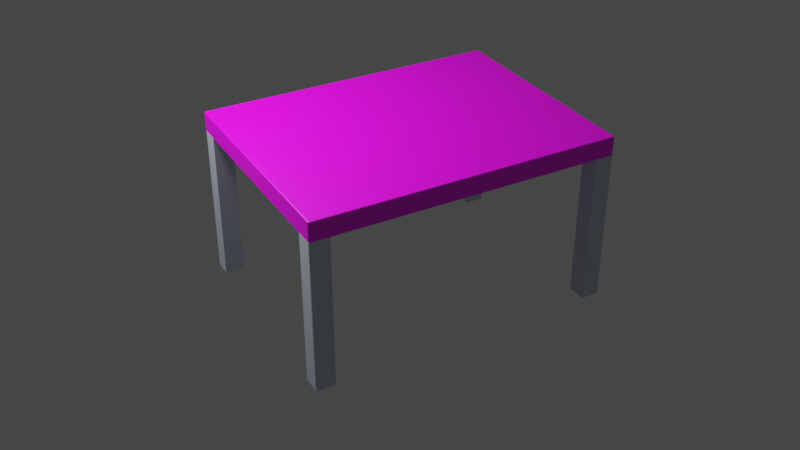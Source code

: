 # Source: CoffeeTable.blend  (saved by Blender 3.2.14; exported with 4.5.12 LTS)
import bpy
from mathutils import Matrix  # noqa: F401  (used for matrix-valued properties, if any)

bpy.ops.wm.read_factory_settings(use_empty=True)
scene = bpy.context.scene
scene.name = 'Scene'

# ---- collections
col_collection = bpy.data.collections.new('Collection'); scene.collection.children.link(col_collection)

# ---- images (referenced by path relative to the original .blend; pixels are not part of the script)
import os
ASSET_DIR = os.environ.get("B2B_ASSET_DIR", "")  # directory of the original .blend (textures are referenced by path, not embedded)
HERE = os.path.dirname(os.path.abspath(__file__))  # packed textures are extracted next to this script under _unpacked/

def load_image(name, relpath, width, height, colorspace="sRGB"):
    """Load a texture the original file referenced (path relative to the .blend, or extracted next to this script)."""
    p = next((c for c in (os.path.join(HERE, relpath), os.path.join(ASSET_DIR, relpath)) if relpath and os.path.exists(c)), "")
    if p:
        img = bpy.data.images.load(p, check_existing=True)
        img.name = name
    else:  # same state as the original file: an image datablock whose file is absent (Cycles renders it pink)
        img = bpy.data.images.new(name, width, height)
        img.source = "FILE"
        img.filepath = "//" + (relpath or name)
    img.colorspace_settings.name = colorspace
    return img
img_texturescom_wood_glulambeam_sidenew_1k_roughness_tif = load_image('TexturesCom_Wood_GluLamBeam_SideNew_1K_roughness.tif', 'TexturesCom_Wood_GluLamBeam_SideNew_1K_roughness.tif', 1024, 1024, 'sRGB')

# ---- materials (node trees are filled in below, after node groups)
mat_blat = bpy.data.materials.new('blat')
mat_blat.alpha_threshold = 0.0
mat_blat.use_transparent_shadow = False
mat_blat.line_color = (0.0, 0.0, 0.0, 1.0)
mat_material = bpy.data.materials.new('Material')
mat_material.use_transparent_shadow = False

# ---- material node trees
mat_blat.use_nodes = True; mat_blat.node_tree.nodes.clear()
_N = mat_blat.node_tree.nodes; _L = mat_blat.node_tree.links
n0 = _N.new('ShaderNodeOutputMaterial'); n0.name = 'Material Output'; n0.location = (367, 300)
n1 = _N.new('ShaderNodeBsdfPrincipled'); n1.name = 'Principled BSDF'; n1.location = (77, 300)
n1.distribution = 'GGX'
n1.subsurface_method = 'RANDOM_WALK_SKIN'
n1.inputs[2].default_value = 0.4
n1.inputs[3].default_value = 1.45
n1.inputs[27].default_value = (0.0, 0.0, 0.0, 1.0)
n1.inputs[28].default_value = 1.0
n2 = _N.new('ShaderNodeTexImage'); n2.name = 'Image Texture'; n2.location = (-243, 278)
n2.image = img_texturescom_wood_glulambeam_sidenew_1k_roughness_tif
_L.new(n1.outputs[0], n0.inputs[0])
_L.new(n2.outputs[0], n1.inputs[0])
n0.is_active_output = True
mat_material.use_nodes = True; mat_material.node_tree.nodes.clear()
_N = mat_material.node_tree.nodes; _L = mat_material.node_tree.links
n0 = _N.new('ShaderNodeBsdfPrincipled'); n0.name = 'Principled BSDF'; n0.location = (10, 300)
n0.distribution = 'GGX'
n0.subsurface_method = 'RANDOM_WALK_SKIN'
n0.inputs[0].default_value = (0.6369, 0.7057, 0.8, 1.0)
n0.inputs[1].default_value = 0.3701
n0.inputs[2].default_value = 0.5236
n0.inputs[3].default_value = 1.45
n0.inputs[13].default_value = 0.4213
n0.inputs[27].default_value = (0.0, 0.0, 0.0, 1.0)
n0.inputs[28].default_value = 1.0
n1 = _N.new('ShaderNodeOutputMaterial'); n1.name = 'Material Output'; n1.location = (300, 300)
_L.new(n0.outputs[0], n1.inputs[0])
n1.is_active_output = True

# ---- world
world_world = bpy.data.worlds.new('World'); scene.world = world_world
world_world.use_nodes = True; world_world.node_tree.nodes.clear()
_N = world_world.node_tree.nodes; _L = world_world.node_tree.links
n0 = _N.new('ShaderNodeOutputWorld'); n0.name = 'World Output'; n0.location = (300, 300)
n1 = _N.new('ShaderNodeBackground'); n1.name = 'Background'; n1.location = (10, 300)
n1.inputs[0].default_value = (0.05088, 0.05088, 0.05088, 1.0)
_L.new(n1.outputs[0], n0.inputs[0])
n0.is_active_output = True
world_world.color = (0.05088, 0.05088, 0.05088)
world_world.use_sun_shadow = False
world_world.sun_shadow_jitter_overblur = 0.0

# ---- cameras
cam_camera_001 = bpy.data.cameras.new('Camera.001')

# ---- lights
light_light = bpy.data.lights.new('Light', 'POINT')
light_light.transmission_factor = 0.0
light_light.energy = 45.1
light_light.shadow_soft_size = 0.1
light_light.shadow_maximum_resolution = 0.006
light_light.use_absolute_resolution = True

# ---- meshes
me_cube = bpy.data.meshes.new('Cube')
me_cube.from_pydata([(0.35, -0.3, 0.025), (0.35, 0.3, 0.025), (-0.35, -0.3, 0.025), (-0.35, 0.3, 0.025), (0.4, -0.25, 0.025), (-0.4, -0.25, 0.025), (0.35, -0.25, 0.025), (-0.35, -0.25, 0.025), (-0.4, 0.25, 0.025), (0.4, 0.25, 0.025), (0.35, 0.25, 0.025), (-0.35, 0.25, 0.025), (-0.35, -0.3, 0.425), (0.4, -0.25, 0.425), (-0.4, 0.25, 0.425), (0.35, 0.3, 0.425), (0.35, -0.3, 0.425), (0.35, -0.25, 0.425), (-0.35, 0.3, 0.425), (-0.35, -0.25, 0.425), (-0.4, -0.25, 0.425), (0.4, 0.25, 0.425), (0.35, 0.25, 0.425), (-0.35, 0.25, 0.425), (0.3952, 0.3, 0.025), (0.4, 0.2952, 0.025), (0.3976, 0.2994, 0.025), (0.3994, 0.2976, 0.025), (0.4, 0.2951, -0.02253), (0.3975, 0.2975, -0.025), (0.3951, 0.3, -0.02253), (0.3996, 0.2959, -0.02374), (0.3993, 0.2975, -0.02253), (0.3991, 0.2982, -0.02392), (0.3968, 0.2987, -0.02464), (0.3987, 0.2968, -0.02464), (0.3986, 0.2986, -0.02441), (0.3975, 0.2993, -0.02253), (0.3959, 0.2996, -0.02374), (0.3982, 0.2991, -0.02392), (0.4, -0.2952, 0.025), (0.3952, -0.3, 0.025), (0.3994, -0.2976, 0.025), (0.3976, -0.2994, 0.025), (0.4, -0.2951, -0.02253), (0.3951, -0.3, -0.02253), (0.3975, -0.2975, -0.025), (0.3993, -0.2975, -0.02253), (0.3996, -0.2959, -0.02374), (0.3991, -0.2982, -0.02392), (0.3959, -0.2996, -0.02374), (0.3975, -0.2993, -0.02253), (0.3982, -0.2991, -0.02392), (0.3987, -0.2968, -0.02464), (0.3968, -0.2987, -0.02464), (0.3986, -0.2986, -0.02441), (-0.4, 0.2952, 0.025), (-0.3952, 0.3, 0.025), (-0.3994, 0.2976, 0.025), (-0.3976, 0.2994, 0.025), (-0.4, 0.2951, -0.02253), (-0.3951, 0.3, -0.02253), (-0.3975, 0.2975, -0.025), (-0.3993, 0.2975, -0.02253), (-0.3996, 0.2959, -0.02374), (-0.3991, 0.2982, -0.02392), (-0.3959, 0.2996, -0.02374), (-0.3975, 0.2993, -0.02253), (-0.3982, 0.2991, -0.02392), (-0.3987, 0.2968, -0.02464), (-0.3968, 0.2987, -0.02464), (-0.3986, 0.2986, -0.02441), (-0.3952, -0.3, 0.025), (-0.4, -0.2952, 0.025), (-0.3976, -0.2994, 0.025), (-0.3994, -0.2976, 0.025), (-0.4, -0.2951, -0.02253), (-0.3975, -0.2975, -0.025), (-0.3951, -0.3, -0.02253), (-0.3996, -0.2959, -0.02374), (-0.3993, -0.2975, -0.02253), (-0.3991, -0.2982, -0.02392), (-0.3968, -0.2987, -0.02464), (-0.3987, -0.2968, -0.02464), (-0.3986, -0.2986, -0.02441), (-0.3975, -0.2993, -0.02253), (-0.3959, -0.2996, -0.02374), (-0.3982, -0.2991, -0.02392), (-0.4, -0.2953, 0.425), (-0.3953, -0.3, 0.425), (-0.3994, -0.2977, 0.425), (-0.3977, -0.2994, 0.425), (0.3953, -0.3, 0.425), (0.4, -0.2953, 0.425), (0.3977, -0.2994, 0.425), (0.3994, -0.2977, 0.425), (-0.3953, 0.3, 0.425), (-0.4, 0.2953, 0.425), (-0.3977, 0.2994, 0.425), (-0.3994, 0.2977, 0.425), (0.4, 0.2953, 0.425), (0.3953, 0.3, 0.425), (0.3994, 0.2977, 0.425), (0.3977, 0.2994, 0.425)], [], [(11, 3, 18, 23), (24, 1, 15, 101), (7, 5, 20, 19), (0, 41, 92, 16), (9, 10, 1, 3, 11, 8, 5, 7, 2, 0, 6, 4), (9, 25, 100, 21), (5, 73, 88, 20), (0, 2, 72, 78, 45, 41), (56, 8, 14, 97), (40, 4, 13, 93), (13, 17, 16, 92, 94, 95, 93), (18, 96, 98, 99, 97, 14, 23), (100, 102, 103, 101, 15, 22, 21), (5, 8, 56, 60, 76, 73), (8, 11, 23, 14), (19, 20, 88, 90, 91, 89, 12), (72, 2, 12, 89), (4, 6, 17, 13), (3, 57, 96, 18), (62, 29, 46, 77), (3, 1, 24, 30, 61, 57), (10, 9, 21, 22), (6, 0, 16, 17), (1, 10, 22, 15), (2, 7, 19, 12), (28, 31, 33, 32), (31, 35, 36, 33), (29, 34, 36, 35), (34, 38, 39, 36), (30, 37, 39, 38), (37, 32, 33, 39), (33, 36, 39), (44, 47, 49, 48), (47, 51, 52, 49), (45, 50, 52, 51), (50, 54, 55, 52), (46, 53, 55, 54), (53, 48, 49, 55), (49, 52, 55), (60, 63, 65, 64), (63, 67, 68, 65), (61, 66, 68, 67), (66, 70, 71, 68), (62, 69, 71, 70), (69, 64, 65, 71), (65, 68, 71), (76, 79, 81, 80), (79, 83, 84, 81), (77, 82, 84, 83), (82, 86, 87, 84), (78, 85, 87, 86), (85, 80, 81, 87), (81, 84, 87), (25, 28, 32, 27), (27, 32, 37, 26), (26, 37, 30, 24), (78, 72, 74, 85), (85, 74, 75, 80), (80, 75, 73, 76), (41, 45, 51, 43), (43, 51, 47, 42), (42, 47, 44, 40), (57, 61, 67, 59), (59, 67, 63, 58), (58, 63, 60, 56), (29, 62, 70, 34), (34, 70, 66, 38), (38, 66, 61, 30), (77, 46, 54, 82), (82, 54, 50, 86), (86, 50, 45, 78), (46, 29, 35, 53), (53, 35, 31, 48), (48, 31, 28, 44), (62, 77, 83, 69), (69, 83, 79, 64), (64, 79, 76, 60), (40, 93, 95, 42), (42, 95, 94, 43), (43, 94, 92, 41), (88, 73, 75, 90), (90, 75, 74, 91), (91, 74, 72, 89), (56, 97, 99, 58), (58, 99, 98, 59), (59, 98, 96, 57), (100, 25, 27, 102), (102, 27, 26, 103), (103, 26, 24, 101), (9, 4, 40, 44, 28, 25)])
me_cube.polygons.foreach_set('material_index', [1, 1, 1, 1, 0, 1, 1, 0, 1, 1, 1, 1, 1, 0, 1, 1, 1, 1, 1, 0, 0, 1, 1, 1, 1, 0, 0, 0, 0, 0, 0, 0, 0, 0, 0, 0, 0, 0, 0, 0, 0, 0, 0, 0, 0, 0, 0, 0, 0, 0, 0, 0, 0, 0, 0, 0, 0, 0, 0, 0, 0, 0, 0, 0, 0, 0, 0, 0, 0, 0, 0, 0, 0, 0, 0, 0, 0, 1, 1, 1, 1, 1, 1, 1, 1, 1, 1, 1, 1, 0])
_uv = me_cube.uv_layers.new(name='UVMap')
_uv.uv.foreach_set('vector', [0.8423, 0.5625, 0.8423, 0.5, 0.8423, 0.5, 0.8423, 0.5625, 0.625, 0.4881, 0.625, 0.375, 0.625, 0.375, 0.625, 0.4883, 0.8423, 0.625, 0.875, 0.625, 0.875, 0.625, 0.8423, 0.625, 0.625, 0.875, 0.625, 0.7619, 0.625, 0.7617, 0.625, 0.875, 1.23, 1.593, 1.139, 1.593, 1.139, 1.684, -0.1328, 1.684, -0.1328, 1.593, -0.2237, 1.593, -0.2237, 0.6844, -0.1328, 0.6844, -0.1328, 0.5936, 1.139, 0.5936, 1.139, 0.6844, 1.23, 0.6844, 0.625, 0.5625, 0.625, 0.506, 0.625, 0.5058, 0.625, 0.5625, 0.625, 0.125, 0.625, 0.01191, 0.625, 0.01169, 0.625, 0.125, 1.139, 0.5936, -0.1328, 0.5936, -0.215, 0.5936, -0.2149, 0.5072, 1.221, 0.5072, 1.221, 0.5936, 0.625, 0.244, 0.625, 0.1875, 0.625, 0.1875, 0.625, 0.2442, 0.625, 0.7381, 0.625, 0.625, 0.625, 0.625, 0.625, 0.7383, 0.625, 0.625, 0.75, 0.625, 0.75, 0.75, 0.6367, 0.75, 0.6308, 0.7484, 0.6266, 0.7442, 0.625, 0.7383, 0.8423, 0.5, 0.8719, 0.5, 0.8735, 0.5008, 0.8746, 0.5029, 0.875, 0.5058, 0.875, 0.5625, 0.8423, 0.5625, 0.625, 0.5058, 0.6266, 0.5029, 0.6308, 0.5008, 0.6367, 0.5, 0.75, 0.5, 0.75, 0.5625, 0.625, 0.5625, -0.3145, 0.4119, -0.3145, -0.4966, -0.3145, -0.5788, -0.2282, -0.5786, -0.2282, 0.4939, -0.3145, 0.4941, 0.875, 0.5625, 0.8423, 0.5625, 0.8423, 0.5625, 0.875, 0.5625, 0.8423, 0.625, 0.875, 0.625, 0.875, 0.7383, 0.8746, 0.7442, 0.8735, 0.7484, 0.8719, 0.75, 0.8423, 0.75, 0.625, 0.9969, 0.625, 0.9673, 0.625, 0.9673, 0.625, 0.9969, 0.625, 0.625, 0.75, 0.625, 0.75, 0.625, 0.625, 0.625, 0.625, 0.2827, 0.625, 0.2531, 0.625, 0.2531, 0.625, 0.2827, -0.2192, -0.5829, 1.225, -0.5829, 1.225, 0.4983, -0.2192, 0.4983, -0.1328, -0.6783, 1.139, -0.6783, 1.221, -0.6783, 1.221, -0.5919, -0.2149, -0.5919, -0.215, -0.6783, 0.75, 0.5625, 0.625, 0.5625, 0.625, 0.5625, 0.75, 0.5625, 0.75, 0.625, 0.75, 0.75, 0.75, 0.75, 0.75, 0.625, 0.75, 0.5, 0.75, 0.5625, 0.75, 0.5625, 0.75, 0.5, 0.8423, 0.75, 0.8423, 0.625, 0.8423, 0.625, 0.8423, 0.75, 1.234, -0.5786, 1.232, -0.58, 1.232, -0.5841, 1.234, -0.5874, 1.232, -0.58, 1.228, -0.5815, 1.227, -0.5849, 1.232, -0.5841, 1.225, -0.5829, 1.224, -0.5851, 1.227, -0.5849, 1.228, -0.5815, 1.224, -0.5851, 1.222, -0.5897, 1.227, -0.5894, 1.227, -0.5849, 1.221, -0.5919, 1.225, -0.5919, 1.227, -0.5894, 1.222, -0.5897, 1.225, -0.5919, 1.23, -0.5919, 1.228, -0.5894, 1.227, -0.5894, 1.228, -0.5841, 1.227, -0.5849, 1.227, -0.5858, 1.234, 0.4939, 1.234, 0.5027, 1.232, 0.5027, 1.232, 0.4953, 1.23, 0.5072, 1.225, 0.5072, 1.227, 0.5047, 1.23, 0.5047, 1.221, 0.5072, 1.222, 0.505, 1.227, 0.5047, 1.225, 0.5072, 1.222, 0.505, 1.224, 0.5005, 1.227, 0.5002, 1.227, 0.5047, 1.225, 0.4983, 1.228, 0.4969, 1.227, 0.5002, 1.224, 0.5005, 1.228, 0.4969, 1.232, 0.4953, 1.232, 0.5027, 1.227, 0.5002, 1.23, 0.5047, 1.227, 0.5047, 1.227, 0.5038, -0.2282, -0.5786, -0.2282, -0.5829, -0.2256, -0.5841, -0.226, -0.58, -0.2282, -0.5829, -0.2282, -0.5874, -0.2256, -0.5874, -0.2256, -0.5841, -0.2149, -0.5919, -0.2162, -0.5897, -0.2237, -0.5894, -0.2237, -0.5919, -0.2162, -0.5897, -0.2178, -0.5851, -0.2212, -0.5849, -0.2237, -0.5894, -0.2192, -0.5829, -0.2214, -0.5815, -0.2212, -0.5849, -0.2178, -0.5851, -0.2214, -0.5815, -0.226, -0.58, -0.2256, -0.5841, -0.2212, -0.5849, -0.2256, -0.5841, -0.2256, -0.5874, -0.2248, -0.5849, -0.2282, 0.4939, -0.226, 0.4953, -0.2256, 0.4994, -0.2282, 0.4983, -0.226, 0.4953, -0.2214, 0.4969, -0.2212, 0.5002, -0.2256, 0.4994, -0.2192, 0.4983, -0.2178, 0.5005, -0.2212, 0.5002, -0.2214, 0.4969, -0.2178, 0.5005, -0.2162, 0.505, -0.2204, 0.5047, -0.2212, 0.5002, -0.2149, 0.5072, -0.2237, 0.5072, -0.2204, 0.5047, -0.2162, 0.505, -0.2282, 0.5027, -0.2282, 0.4983, -0.2256, 0.4994, -0.2256, 0.5012, -0.2221, 0.4994, -0.2212, 0.5002, -0.2204, 0.5012, 1.321, -0.5788, 1.234, -0.5786, 1.234, -0.5874, 1.321, -0.5874, 1.23, -0.6783, 1.23, -0.5919, 1.225, -0.5919, 1.226, -0.6783, 1.226, -0.6783, 1.225, -0.5919, 1.221, -0.5919, 1.221, -0.6783, -0.2149, 0.5072, -0.215, 0.5936, -0.2237, 0.5936, -0.2237, 0.5072, -0.2282, 0.5027, -0.3145, 0.5027, -0.3145, 0.4984, -0.2282, 0.4983, -0.2282, 0.4983, -0.3145, 0.4984, -0.3145, 0.4941, -0.2282, 0.4939, 1.221, 0.5936, 1.221, 0.5072, 1.225, 0.5072, 1.226, 0.5936, 1.226, 0.5936, 1.225, 0.5072, 1.23, 0.5072, 1.23, 0.5936, 1.321, 0.5027, 1.234, 0.5027, 1.234, 0.4939, 1.321, 0.4941, -0.215, -0.6783, -0.2149, -0.5919, -0.2237, -0.5919, -0.2237, -0.6783, -0.3145, -0.5874, -0.2282, -0.5874, -0.2282, -0.5829, -0.3145, -0.5831, -0.3145, -0.5831, -0.2282, -0.5829, -0.2282, -0.5786, -0.3145, -0.5788, 1.225, -0.5829, -0.2192, -0.5829, -0.2178, -0.5851, 1.224, -0.5851, 1.224, -0.5851, -0.2178, -0.5851, -0.2162, -0.5897, 1.222, -0.5897, 1.222, -0.5897, -0.2162, -0.5897, -0.2149, -0.5919, 1.221, -0.5919, -0.2192, 0.4983, 1.225, 0.4983, 1.224, 0.5005, -0.2178, 0.5005, -0.2178, 0.5005, 1.224, 0.5005, 1.222, 0.505, -0.2162, 0.505, -0.2162, 0.505, 1.222, 0.505, 1.221, 0.5072, -0.2149, 0.5072, 1.225, 0.4983, 1.225, -0.5829, 1.228, -0.5815, 1.228, 0.4969, 1.228, 0.4969, 1.228, -0.5815, 1.232, -0.58, 1.232, 0.4953, 1.232, 0.4953, 1.232, -0.58, 1.234, -0.5786, 1.234, 0.4939, -0.2192, -0.5829, -0.2192, 0.4983, -0.2214, 0.4969, -0.2214, -0.5815, -0.2214, -0.5815, -0.2214, 0.4969, -0.226, 0.4953, -0.226, -0.58, -0.226, -0.58, -0.226, 0.4953, -0.2282, 0.4939, -0.2282, -0.5786, 0.625, 0.7381, 0.625, 0.7383, 0.625, 0.7442, 0.625, 0.744, 0.625, 0.744, 0.625, 0.7442, 0.625, 0.7558, 0.625, 0.756, 0.625, 0.756, 0.625, 0.7558, 0.625, 0.7617, 0.625, 0.7619, 0.625, 0.01169, 0.625, 0.01191, 0.625, 0.0, 0.625, 0.0, 0.625, 1.0, 0.625, 1.0, 0.625, 0.9984, 0.625, 0.9985, 0.625, 0.9985, 0.625, 0.9984, 0.625, 0.9969, 0.625, 0.9969, 0.625, 0.244, 0.625, 0.2442, 0.625, 0.2471, 0.625, 0.247, 0.625, 0.247, 0.625, 0.2471, 0.625, 0.2515, 0.625, 0.2516, 0.625, 0.2516, 0.625, 0.2515, 0.625, 0.2531, 0.625, 0.2531, 0.625, 0.5058, 0.625, 0.506, 0.625, 0.503, 0.625, 0.5029, 0.625, 0.5029, 0.625, 0.503, 0.625, 0.494, 0.625, 0.4942, 0.625, 0.4942, 0.625, 0.494, 0.625, 0.4881, 0.625, 0.4883, 1.321, -0.4966, 1.321, 0.4119, 1.321, 0.4941, 1.234, 0.4939, 1.234, -0.5786, 1.321, -0.5788])
me_cube.materials.append(mat_blat)
me_cube.materials.append(mat_material)
me_cube.use_mirror_vertex_groups = False
me_cube.update()

# ---- objects
ob_blat = bpy.data.objects.new('Blat', me_cube)
ob_light = bpy.data.objects.new('Light', light_light)
ob_camera = bpy.data.objects.new('Camera', cam_camera_001)

# ---- transforms, parenting, visibility, modifiers, constraints
ob_blat.location = (0.0, 0.0, 0.0)
ob_blat.rotation_euler = (3.142, -0.0, 3.142)
ob_blat.lock_rotations_4d = False
ob_blat.empty_display_type = 'ARROWS'
ob_blat.lineart.crease_threshold = 0.0
ob_light.location = (0.6273, -0.2363, 0.7078)
ob_light.rotation_euler = (0.6503, 0.05522, 1.866)
ob_light.lock_rotations_4d = False
ob_light.empty_display_type = 'ARROWS'
ob_light.color = (0.0, 0.0, 0.0, 0.0)
ob_light.lineart.crease_threshold = 0.0
ob_camera.location = (1.187, 2.098, 1.222)
ob_camera.rotation_euler = (1.019, 1.627e-07, 2.632)

# ---- collection membership
col_collection.objects.link(ob_blat)
col_collection.objects.link(ob_light)
col_collection.objects.link(ob_camera)

# ---- scene / render settings (as saved in the file)
scene.camera = ob_camera
scene.frame_start = 1; scene.frame_end = 250; scene.frame_set(1)
scene.render.engine = 'BLENDER_EEVEE_NEXT'
scene.cycles.sampling_pattern = 'TABULATED_SOBOL'
scene.cycles.use_light_tree = False
scene.view_settings.view_transform = 'Filmic'
bpy.context.view_layer.update()
